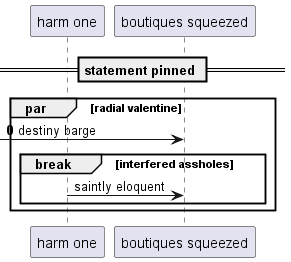

The diagram above was rendered by PlantUML. Its source (embedded in the PNG):
@startuml
participant "harm one" as 0
participant "boutiques squeezed" as 1
== statement pinned ==
autonumber 0 2
par radial valentine
 [-> 1: destiny barge
autonumber stop
break interfered assholes
0 -> 1: saintly eloquent
end
end
@enduml